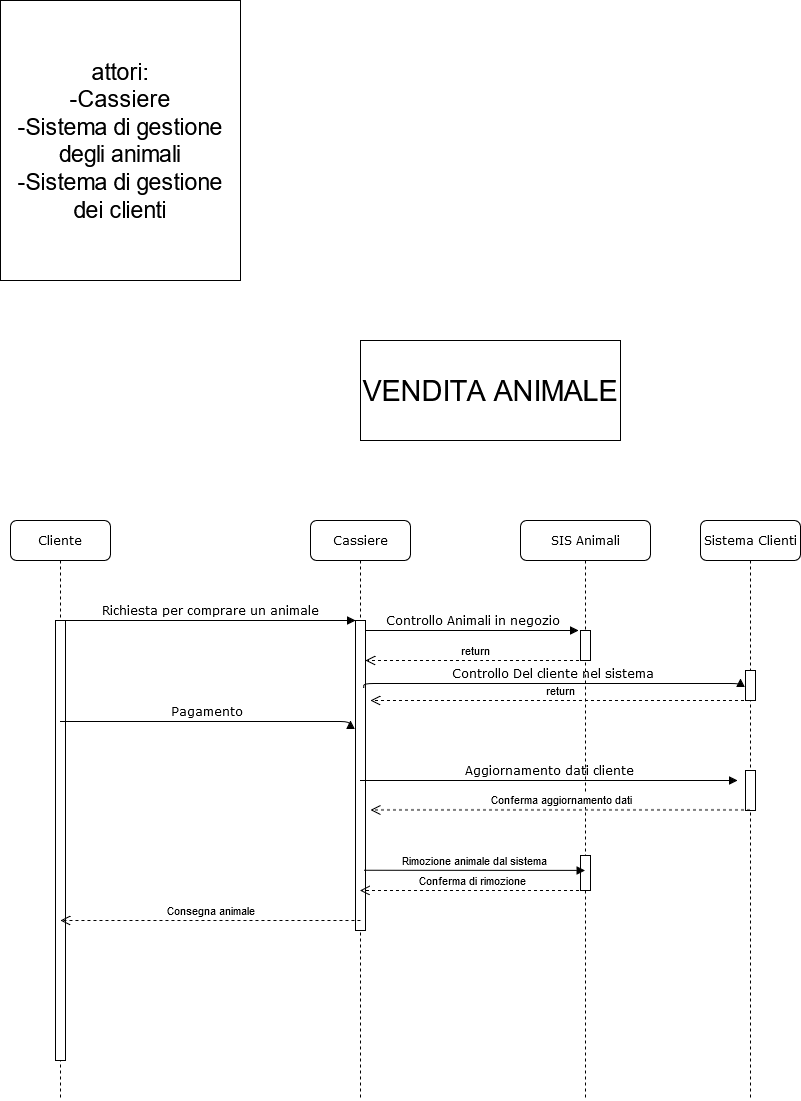

The diagram above was exported from draw.io. Its source (the exported page's mxGraphModel, read from the mxfile embedded in the PNG):
<mxGraphModel dx="1035" dy="1370" grid="1" gridSize="10" guides="1" tooltips="1" connect="1" arrows="1" fold="1" page="1" pageScale="1" pageWidth="1100" pageHeight="850" background="none" math="0" shadow="0">
  <root>
    <mxCell id="0" />
    <mxCell id="1" parent="0" />
    <mxCell id="7baba1c4bc27f4b0-2" value="Cassiere" style="shape=umlLifeline;perimeter=lifelinePerimeter;whiteSpace=wrap;html=1;container=1;collapsible=0;recursiveResize=0;outlineConnect=0;rounded=1;shadow=0;comic=0;labelBackgroundColor=none;strokeWidth=1;fontFamily=Verdana;fontSize=12;align=center;" parent="1" vertex="1">
      <mxGeometry x="400" y="80" width="100" height="580" as="geometry" />
    </mxCell>
    <mxCell id="7baba1c4bc27f4b0-10" value="" style="html=1;points=[];perimeter=orthogonalPerimeter;rounded=0;shadow=0;comic=0;labelBackgroundColor=none;strokeWidth=1;fontFamily=Verdana;fontSize=12;align=center;" parent="7baba1c4bc27f4b0-2" vertex="1">
      <mxGeometry x="45" y="100" width="10" height="310" as="geometry" />
    </mxCell>
    <mxCell id="7baba1c4bc27f4b0-14" value="Controllo Animali in negozio" style="html=1;verticalAlign=bottom;endArrow=block;entryX=-0.176;entryY=0.529;labelBackgroundColor=none;fontFamily=Verdana;fontSize=12;edgeStyle=elbowEdgeStyle;elbow=vertical;entryDx=0;entryDy=0;entryPerimeter=0;" parent="7baba1c4bc27f4b0-2" edge="1">
      <mxGeometry relative="1" as="geometry">
        <mxPoint x="55" y="110.00411764705879" as="sourcePoint" />
        <mxPoint x="268.24" y="110.5799999999999" as="targetPoint" />
      </mxGeometry>
    </mxCell>
    <mxCell id="7baba1c4bc27f4b0-3" value="SIS Animali" style="shape=umlLifeline;perimeter=lifelinePerimeter;whiteSpace=wrap;html=1;container=1;collapsible=0;recursiveResize=0;outlineConnect=0;rounded=1;shadow=0;comic=0;labelBackgroundColor=none;strokeWidth=1;fontFamily=Verdana;fontSize=12;align=center;" parent="1" vertex="1">
      <mxGeometry x="610" y="80" width="130" height="580" as="geometry" />
    </mxCell>
    <mxCell id="7baba1c4bc27f4b0-13" value="" style="html=1;points=[];perimeter=orthogonalPerimeter;rounded=0;shadow=0;comic=0;labelBackgroundColor=none;strokeWidth=1;fontFamily=Verdana;fontSize=12;align=center;" parent="7baba1c4bc27f4b0-3" vertex="1">
      <mxGeometry x="60" y="110" width="10" height="30" as="geometry" />
    </mxCell>
    <mxCell id="wv3HvrMIAWmeEUwA0c3c-59" value="" style="html=1;points=[];perimeter=orthogonalPerimeter;rounded=0;shadow=0;comic=0;labelBackgroundColor=none;strokeWidth=1;fontFamily=Verdana;fontSize=12;align=center;" vertex="1" parent="7baba1c4bc27f4b0-3">
      <mxGeometry x="60" y="335" width="10" height="35" as="geometry" />
    </mxCell>
    <mxCell id="7baba1c4bc27f4b0-4" value="Sistema Clienti" style="shape=umlLifeline;perimeter=lifelinePerimeter;whiteSpace=wrap;html=1;container=1;collapsible=0;recursiveResize=0;outlineConnect=0;rounded=1;shadow=0;comic=0;labelBackgroundColor=none;strokeWidth=1;fontFamily=Verdana;fontSize=12;align=center;" parent="1" vertex="1">
      <mxGeometry x="790" y="80" width="100" height="580" as="geometry" />
    </mxCell>
    <mxCell id="7baba1c4bc27f4b0-16" value="" style="html=1;points=[];perimeter=orthogonalPerimeter;rounded=0;shadow=0;comic=0;labelBackgroundColor=none;strokeWidth=1;fontFamily=Verdana;fontSize=12;align=center;" parent="7baba1c4bc27f4b0-4" vertex="1">
      <mxGeometry x="45" y="150" width="10" height="30" as="geometry" />
    </mxCell>
    <mxCell id="wv3HvrMIAWmeEUwA0c3c-53" value="" style="html=1;points=[];perimeter=orthogonalPerimeter;rounded=0;shadow=0;comic=0;labelBackgroundColor=none;strokeWidth=1;fontFamily=Verdana;fontSize=12;align=center;" vertex="1" parent="7baba1c4bc27f4b0-4">
      <mxGeometry x="45" y="250" width="10" height="40" as="geometry" />
    </mxCell>
    <mxCell id="7baba1c4bc27f4b0-8" value="Cliente" style="shape=umlLifeline;perimeter=lifelinePerimeter;whiteSpace=wrap;html=1;container=1;collapsible=0;recursiveResize=0;outlineConnect=0;rounded=1;shadow=0;comic=0;labelBackgroundColor=none;strokeWidth=1;fontFamily=Verdana;fontSize=12;align=center;" parent="1" vertex="1">
      <mxGeometry x="100" y="80" width="100" height="580" as="geometry" />
    </mxCell>
    <mxCell id="7baba1c4bc27f4b0-9" value="" style="html=1;points=[];perimeter=orthogonalPerimeter;rounded=0;shadow=0;comic=0;labelBackgroundColor=none;strokeWidth=1;fontFamily=Verdana;fontSize=12;align=center;" parent="7baba1c4bc27f4b0-8" vertex="1">
      <mxGeometry x="45" y="100" width="10" height="440" as="geometry" />
    </mxCell>
    <mxCell id="7baba1c4bc27f4b0-11" value="Richiesta per comprare un animale" style="html=1;verticalAlign=bottom;endArrow=block;entryX=0;entryY=0;labelBackgroundColor=none;fontFamily=Verdana;fontSize=12;edgeStyle=elbowEdgeStyle;elbow=vertical;" parent="1" source="7baba1c4bc27f4b0-9" target="7baba1c4bc27f4b0-10" edge="1">
      <mxGeometry relative="1" as="geometry">
        <mxPoint x="220" y="190" as="sourcePoint" />
      </mxGeometry>
    </mxCell>
    <mxCell id="wv3HvrMIAWmeEUwA0c3c-38" value="VENDITA ANIMALE" style="whiteSpace=wrap;html=1;fontSize=29;" vertex="1" parent="1">
      <mxGeometry x="450" y="-100" width="260" height="100" as="geometry" />
    </mxCell>
    <mxCell id="wv3HvrMIAWmeEUwA0c3c-39" value="&lt;div&gt;attori:&lt;/div&gt;&lt;div&gt;-Cassiere&lt;/div&gt;&lt;div&gt;-Sistema di gestione degli animali&lt;/div&gt;&lt;div&gt;-Sistema di gestione dei clienti&lt;br&gt;&lt;/div&gt;" style="whiteSpace=wrap;html=1;fontSize=23;" vertex="1" parent="1">
      <mxGeometry x="90" y="-440" width="240" height="280" as="geometry" />
    </mxCell>
    <mxCell id="wv3HvrMIAWmeEUwA0c3c-47" value="Controllo Del cliente nel sistema" style="html=1;verticalAlign=bottom;endArrow=block;labelBackgroundColor=none;fontFamily=Verdana;fontSize=12;edgeStyle=elbowEdgeStyle;elbow=vertical;exitX=0.824;exitY=0.217;exitDx=0;exitDy=0;exitPerimeter=0;" edge="1" parent="1" source="7baba1c4bc27f4b0-10">
      <mxGeometry relative="1" as="geometry">
        <mxPoint x="490" y="230" as="sourcePoint" />
        <mxPoint x="830" y="238" as="targetPoint" />
        <Array as="points" />
      </mxGeometry>
    </mxCell>
    <mxCell id="wv3HvrMIAWmeEUwA0c3c-51" value="Pagamento" style="html=1;verticalAlign=bottom;endArrow=block;entryX=0;entryY=0;labelBackgroundColor=none;fontFamily=Verdana;fontSize=12;edgeStyle=elbowEdgeStyle;elbow=vertical;" edge="1" parent="1">
      <mxGeometry relative="1" as="geometry">
        <mxPoint x="150" y="281" as="sourcePoint" />
        <mxPoint x="440" y="280" as="targetPoint" />
      </mxGeometry>
    </mxCell>
    <mxCell id="wv3HvrMIAWmeEUwA0c3c-52" value="Aggiornamento dati cliente" style="html=1;verticalAlign=bottom;endArrow=block;labelBackgroundColor=none;fontFamily=Verdana;fontSize=12;edgeStyle=elbowEdgeStyle;elbow=vertical;exitX=0.824;exitY=0.217;exitDx=0;exitDy=0;exitPerimeter=0;" edge="1" parent="1">
      <mxGeometry relative="1" as="geometry">
        <mxPoint x="450" y="340" as="sourcePoint" />
        <mxPoint x="827" y="340" as="targetPoint" />
        <Array as="points">
          <mxPoint x="777" y="340" />
        </Array>
      </mxGeometry>
    </mxCell>
    <mxCell id="wv3HvrMIAWmeEUwA0c3c-56" value="Conferma aggiornamento dati" style="html=1;verticalAlign=bottom;endArrow=open;dashed=1;endSize=8;curved=0;rounded=0;" edge="1" parent="1" source="7baba1c4bc27f4b0-4">
      <mxGeometry x="-0.0018" relative="1" as="geometry">
        <mxPoint x="540" y="369.40999999999997" as="sourcePoint" />
        <mxPoint x="460" y="369.40999999999997" as="targetPoint" />
        <mxPoint as="offset" />
      </mxGeometry>
    </mxCell>
    <mxCell id="wv3HvrMIAWmeEUwA0c3c-57" value="Consegna animale" style="html=1;verticalAlign=bottom;endArrow=open;dashed=1;endSize=8;curved=0;rounded=0;" edge="1" parent="1">
      <mxGeometry relative="1" as="geometry">
        <mxPoint x="450" y="480" as="sourcePoint" />
        <mxPoint x="149.82352941176464" y="480" as="targetPoint" />
      </mxGeometry>
    </mxCell>
    <mxCell id="wv3HvrMIAWmeEUwA0c3c-58" value="Rimozione animale dal sistema" style="html=1;verticalAlign=bottom;endArrow=block;curved=0;rounded=0;exitX=0.824;exitY=0.806;exitDx=0;exitDy=0;exitPerimeter=0;" edge="1" parent="1" source="7baba1c4bc27f4b0-10" target="7baba1c4bc27f4b0-3">
      <mxGeometry width="80" relative="1" as="geometry">
        <mxPoint x="455" y="420" as="sourcePoint" />
        <mxPoint x="535" y="420" as="targetPoint" />
        <Array as="points">
          <mxPoint x="590" y="430" />
        </Array>
      </mxGeometry>
    </mxCell>
    <mxCell id="wv3HvrMIAWmeEUwA0c3c-60" value="Conferma di rimozione" style="html=1;verticalAlign=bottom;endArrow=open;dashed=1;endSize=8;curved=0;rounded=0;" edge="1" parent="1" target="7baba1c4bc27f4b0-2">
      <mxGeometry relative="1" as="geometry">
        <mxPoint x="674.5" y="450" as="sourcePoint" />
        <mxPoint x="530" y="450" as="targetPoint" />
      </mxGeometry>
    </mxCell>
    <mxCell id="wv3HvrMIAWmeEUwA0c3c-61" value="return" style="html=1;verticalAlign=bottom;endArrow=open;dashed=1;endSize=8;curved=0;rounded=0;" edge="1" parent="1" source="7baba1c4bc27f4b0-4">
      <mxGeometry relative="1" as="geometry">
        <mxPoint x="540" y="250" as="sourcePoint" />
        <mxPoint x="460" y="260" as="targetPoint" />
        <Array as="points">
          <mxPoint x="750" y="260" />
        </Array>
      </mxGeometry>
    </mxCell>
    <mxCell id="wv3HvrMIAWmeEUwA0c3c-62" value="return" style="html=1;verticalAlign=bottom;endArrow=open;dashed=1;endSize=8;curved=0;rounded=0;" edge="1" parent="1" source="7baba1c4bc27f4b0-3" target="7baba1c4bc27f4b0-10">
      <mxGeometry relative="1" as="geometry">
        <mxPoint x="600" y="210" as="sourcePoint" />
        <mxPoint x="520" y="210" as="targetPoint" />
        <Array as="points">
          <mxPoint x="570" y="220" />
        </Array>
      </mxGeometry>
    </mxCell>
  </root>
</mxGraphModel>